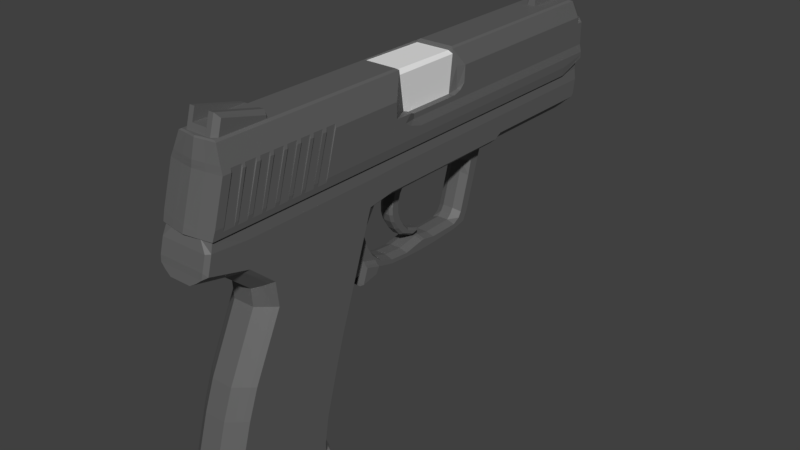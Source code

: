 # Source: USP.blend  (saved by Blender 2.81.16; exported with 4.5.12 LTS)
import bpy
from mathutils import Matrix  # noqa: F401  (used for matrix-valued properties, if any)

bpy.ops.wm.read_factory_settings(use_empty=True)
scene = bpy.context.scene
scene.name = 'Scene'

# ---- collections
col_1 = bpy.data.collections.new('Коллекция 1'); scene.collection.children.link(col_1)

# ---- materials (node trees are filled in below, after node groups)
mat_material = bpy.data.materials.new('Material')
mat_material.alpha_threshold = 0.0
mat_material.use_transparent_shadow = False
mat_material.diffuse_color = (0.1193, 0.1193, 0.1193, 1.0)
mat_material.roughness = 0.0
mat_material.specular_intensity = 0.6
mat_material.line_color = (0.0, 0.0, 0.0, 1.0)

# ---- material node trees
mat_material.use_nodes = True; mat_material.node_tree.nodes.clear()
_N = mat_material.node_tree.nodes; _L = mat_material.node_tree.links
n0 = _N.new('ShaderNodeOutputMaterial'); n0.name = 'Вывод материала'; n0.location = (300, 300)
n1 = _N.new('ShaderNodeBsdfPrincipled'); n1.name = 'Принципиальный BSDF'; n1.location = (10, 300)
n1.distribution = 'GGX'
n1.subsurface_method = 'BURLEY'
n1.inputs[0].default_value = (0.1193, 0.1193, 0.1193, 1.0)
n1.inputs[3].default_value = 1.45
n1.inputs[27].default_value = (0.0, 0.0, 0.0, 1.0)
n1.inputs[28].default_value = 1.0
_L.new(n1.outputs[0], n0.inputs[0])
n0.is_active_output = True

# ---- world
world_world = bpy.data.worlds.new('World'); scene.world = world_world
world_world.color = (0.05088, 0.05088, 0.05088)
world_world.use_sun_shadow = False
world_world.sun_shadow_jitter_overblur = 0.0
world_world.cycles.sampling_method = 'MANUAL'

# ---- meshes
me_cube_003 = bpy.data.meshes.new('Cube.003')
me_cube_003.from_pydata([(-0.3768, -3.244, -2.022), (-0.3768, -1.774, -2.022), (0.3768, -3.244, -2.022), (0.3768, -1.774, -2.022), (-0.3768, -3.244, -2.237), (-0.3768, -1.682, -2.237), (0.3768, -3.244, -2.237), (0.3768, -1.682, -2.237), (-0.322, -3.295, -2.022), (0.322, -3.295, -2.022), (-0.322, -3.295, -2.237), (0.322, -3.295, -2.237), (-0.2459, -3.359, -2.022), (0.2459, -3.359, -2.022), (-0.2459, -3.359, -2.237), (0.2459, -3.359, -2.237), (-0.1543, -3.439, -2.022), (0.1543, -3.439, -2.022), (-0.1543, -3.439, -2.237), (0.1543, -3.439, -2.237), (-0.3151, -1.703, -2.022), (0.3151, -1.703, -2.022), (-0.3151, -1.611, -2.237), (0.3151, -1.611, -2.237), (-0.2184, -1.611, -2.022), (0.2184, -1.611, -2.022), (-0.2184, -1.52, -2.237), (0.2184, -1.52, -2.237), (-0.08646, -1.515, -2.022), (0.08646, -1.515, -2.022), (-0.08646, -1.423, -2.237), (0.08646, -1.423, -2.237), (-0.336, -1.864, -2.022), (-0.336, -3.154, -2.022), (0.336, -3.154, -2.022), (0.336, -1.864, -2.022), (-0.336, -0.8965, 1.378), (-0.336, -2.122, 1.378), (0.336, -2.122, 1.378), (0.336, -0.8965, 1.378)], [], [(0, 4, 10, 8), (3, 2, 6, 7), (0, 1, 5, 4), (11, 9, 13, 15), (8, 10, 14, 12), (6, 2, 9, 11), (15, 13, 17, 19), (12, 14, 18, 16), (17, 16, 18, 19), (22, 20, 24, 26), (3, 7, 23, 21), (5, 1, 20, 22), (26, 24, 28, 30), (25, 27, 31, 29), (4, 5, 22, 26, 30, 31, 27, 23, 7, 6, 11, 15, 19, 18, 14, 10), (21, 23, 27, 25), (28, 29, 31, 30), (9, 2, 0, 8, 12, 16, 17, 13), (24, 20, 1, 3, 21, 25, 29, 28), (1, 0, 33, 32), (33, 34, 38, 37), (3, 1, 32, 35), (2, 3, 35, 34), (0, 2, 34, 33), (36, 37, 38, 39), (32, 33, 37, 36), (35, 32, 36, 39), (34, 35, 39, 38)])
me_cube_003.use_remesh_preserve_volume = False
me_cube_003.use_remesh_preserve_attributes = False
me_cube_003.use_mirror_vertex_groups = False
me_cube_003.update()
me_cube_002 = bpy.data.meshes.new('Cube.002')
me_cube_002.from_pydata([(-0.2837, -0.2265, 2.05), (-0.2837, -0.2265, 2.579), (-0.2837, 0.8232, 2.05), (-0.2837, 0.8232, 2.579), (0.2837, -0.2265, 2.05), (0.2837, -0.2265, 2.579), (0.2837, 0.8232, 2.05), (0.2837, 0.8232, 2.579), (-0.2837, -0.2265, 2.625), (-0.2837, 0.8232, 2.612), (0.2158, 0.8232, 2.612), (0.2158, -0.2265, 2.625), (0.06815, 3.815, 2.135), (1.035e-07, 3.815, 2.122), (9.984e-08, 0.2, 2.1), (9.984e-08, 3.785, 2.1), (0.07654, 0.2, 2.115), (0.07654, 3.785, 2.115), (0.1414, 0.2, 2.159), (0.1414, 3.785, 2.159), (0.1848, 0.2, 2.223), (0.1848, 3.785, 2.223), (0.2, 0.2, 2.3), (0.2, 3.785, 2.3), (0.1848, 0.2, 2.377), (0.1848, 3.785, 2.377), (0.1414, 0.2, 2.441), (0.1414, 3.785, 2.441), (0.07654, 0.2, 2.485), (0.07654, 3.785, 2.485), (1.3e-07, 0.2, 2.5), (1.3e-07, 3.785, 2.5), (-0.07654, 0.2, 2.485), (-0.07654, 3.785, 2.485), (-0.1414, 0.2, 2.441), (-0.1414, 3.785, 2.441), (-0.1848, 0.2, 2.377), (-0.1848, 3.785, 2.377), (-0.2, 0.2, 2.3), (-0.2, 3.785, 2.3), (-0.1848, 0.2, 2.223), (-0.1848, 3.785, 2.223), (-0.1414, 0.2, 2.159), (-0.1414, 3.785, 2.159), (-0.07654, 0.2, 2.115), (-0.07654, 3.785, 2.115), (0.1259, 3.815, 2.174), (0.1645, 3.815, 2.232), (0.1781, 3.815, 2.3), (0.1645, 3.815, 2.368), (0.1259, 3.815, 2.426), (0.06815, 3.815, 2.465), (1.304e-07, 3.815, 2.478), (-0.06815, 3.815, 2.465), (-0.1259, 3.815, 2.426), (-0.1645, 3.815, 2.368), (-0.1781, 3.815, 2.3), (-0.1645, 3.815, 2.232), (-0.1259, 3.815, 2.174), (-0.06815, 3.815, 2.135), (0.05205, 3.815, 2.174), (1.086e-07, 3.815, 2.164), (0.09617, 3.815, 2.204), (0.1257, 3.815, 2.248), (0.136, 3.815, 2.3), (0.1257, 3.815, 2.352), (0.09617, 3.815, 2.396), (0.05205, 3.815, 2.426), (1.292e-07, 3.815, 2.436), (-0.05205, 3.815, 2.426), (-0.09617, 3.815, 2.396), (-0.1257, 3.815, 2.352), (-0.136, 3.815, 2.3), (-0.1257, 3.815, 2.248), (-0.09617, 3.815, 2.204), (-0.05205, 3.815, 2.174), (0.05205, 3.771, 2.174), (1.086e-07, 3.771, 2.164), (0.09617, 3.771, 2.204), (0.1257, 3.771, 2.248), (0.136, 3.771, 2.3), (0.1257, 3.771, 2.352), (0.09617, 3.771, 2.396), (0.05205, 3.771, 2.426), (1.292e-07, 3.771, 2.436), (-0.05205, 3.771, 2.426), (-0.09617, 3.771, 2.396), (-0.1257, 3.771, 2.352), (-0.136, 3.771, 2.3), (-0.1257, 3.771, 2.248), (-0.09617, 3.771, 2.204), (-0.05205, 3.771, 2.174), (-0.2501, -0.2265, 2.095), (-0.2501, -0.2265, 2.56), (0.2473, -0.2265, 2.56), (0.2473, -0.2265, 2.095), (0.1877, -0.2265, 2.6), (-0.2501, -0.2265, 2.6), (-0.2501, 0.5024, 2.095), (-0.2501, 0.5024, 2.56), (0.2473, 0.5024, 2.56), (0.2473, 0.5024, 2.095), (0.1877, 0.5024, 2.6), (-0.2501, 0.5024, 2.6), (1.06e-07, 0.2, 2.159), (0.05396, 0.2, 2.17), (0.0997, 0.2, 2.2), (0.1303, 0.2, 2.246), (0.141, 0.2, 2.3), (0.1303, 0.2, 2.354), (0.0997, 0.2, 2.4), (0.05396, 0.2, 2.43), (1.273e-07, 0.2, 2.441), (-0.05396, 0.2, 2.43), (-0.0997, 0.2, 2.4), (-0.1303, 0.2, 2.354), (-0.141, 0.2, 2.3), (-0.1303, 0.2, 2.246), (-0.0997, 0.2, 2.2), (-0.05396, 0.2, 2.17), (1.06e-07, 0.4674, 2.159), (0.05396, 0.4674, 2.17), (0.0997, 0.4674, 2.2), (0.1303, 0.4674, 2.246), (0.141, 0.4674, 2.3), (0.1303, 0.4674, 2.354), (0.0997, 0.4674, 2.4), (0.05396, 0.4674, 2.43), (1.273e-07, 0.4674, 2.441), (-0.05396, 0.4674, 2.43), (-0.0997, 0.4674, 2.4), (-0.1303, 0.4674, 2.354), (-0.141, 0.4674, 2.3), (-0.1303, 0.4674, 2.246), (-0.0997, 0.4674, 2.2), (-0.05396, 0.4674, 2.17)], [], [(0, 1, 3, 2), (2, 3, 7, 6), (6, 7, 5, 4), (5, 11, 96, 94), (2, 6, 4, 0), (4, 5, 94, 95), (10, 9, 8, 11), (7, 3, 9, 10), (5, 7, 10, 11), (3, 1, 8, 9), (49, 48, 64, 65), (25, 23, 48, 49), (14, 15, 17, 16), (46, 12, 60, 62), (19, 17, 12, 46), (16, 17, 19, 18), (13, 59, 75, 61), (45, 43, 58, 59), (18, 19, 21, 20), (55, 54, 70, 71), (39, 37, 55, 56), (20, 21, 23, 22), (58, 57, 73, 74), (33, 31, 52, 53), (22, 23, 25, 24), (12, 13, 61, 60), (27, 25, 49, 50), (24, 25, 27, 26), (48, 47, 63, 64), (21, 19, 46, 47), (26, 27, 29, 28), (51, 50, 66, 67), (41, 39, 56, 57), (28, 29, 31, 30), (54, 53, 69, 70), (35, 33, 53, 54), (30, 31, 33, 32), (57, 56, 72, 73), (29, 27, 50, 51), (32, 33, 35, 34), (47, 46, 62, 63), (23, 21, 47, 48), (34, 35, 37, 36), (50, 49, 65, 66), (17, 15, 13, 12), (36, 37, 39, 38), (53, 52, 68, 69), (15, 45, 59, 13), (38, 39, 41, 40), (63, 62, 78, 79), (43, 41, 57, 58), (40, 41, 43, 42), (37, 35, 54, 55), (56, 55, 71, 72), (42, 43, 45, 44), (52, 51, 67, 68), (31, 29, 51, 52), (44, 45, 15, 14), (20, 22, 108, 107), (59, 58, 74, 75), (76, 77, 91, 90, 89, 88, 87, 86, 85, 84, 83, 82, 81, 80, 79, 78), (70, 69, 85, 86), (62, 60, 76, 78), (69, 68, 84, 85), (61, 75, 91, 77), (60, 61, 77, 76), (68, 67, 83, 84), (75, 74, 90, 91), (67, 66, 82, 83), (74, 73, 89, 90), (66, 65, 81, 82), (73, 72, 88, 89), (65, 64, 80, 81), (72, 71, 87, 88), (64, 63, 79, 80), (71, 70, 86, 87), (97, 93, 99, 103), (95, 94, 100, 101), (1, 0, 92, 93), (0, 4, 95, 92), (8, 1, 93, 97), (11, 8, 97, 96), (101, 100, 99, 98), (99, 100, 102, 103), (96, 97, 103, 102), (92, 95, 101, 98), (93, 92, 98, 99), (94, 96, 102, 100), (118, 119, 135, 134), (26, 28, 111, 110), (32, 34, 114, 113), (38, 40, 117, 116), (18, 20, 107, 106), (24, 26, 110, 109), (30, 32, 113, 112), (36, 38, 116, 115), (42, 44, 119, 118), (16, 18, 106, 105), (22, 24, 109, 108), (28, 30, 112, 111), (14, 16, 105, 104), (34, 36, 115, 114), (40, 42, 118, 117), (44, 14, 104, 119), (120, 121, 122, 123, 124, 125, 126, 127, 128, 129, 130, 131, 132, 133, 134, 135), (111, 112, 128, 127), (104, 105, 121, 120), (119, 104, 120, 135), (112, 113, 129, 128), (105, 106, 122, 121), (113, 114, 130, 129), (106, 107, 123, 122), (114, 115, 131, 130), (107, 108, 124, 123), (115, 116, 132, 131), (108, 109, 125, 124), (116, 117, 133, 132), (109, 110, 126, 125), (117, 118, 134, 133), (110, 111, 127, 126)])
me_cube_002.use_remesh_preserve_volume = False
me_cube_002.use_remesh_preserve_attributes = False
me_cube_002.use_mirror_vertex_groups = False
me_cube_002.update()
me_cube_001 = bpy.data.meshes.new('Cube.001')
me_cube_001.from_pydata([(-0.3768, -2.849, -0.4153), (-0.3586, -2.828, 1.641), (-0.3768, -1.4, -0.4153), (-0.3586, -0.7, 1.641), (0.3768, -2.849, -0.4153), (0.3586, -2.828, 1.641), (0.3768, -1.4, -0.4153), (0.3586, -0.7, 1.641), (-0.3768, -2.994, -0.8174), (-0.3768, -1.523, -0.8174), (0.3768, -2.994, -0.8174), (0.3768, -1.523, -0.8174), (-0.3768, -3.184, -1.484), (-0.3768, -1.714, -1.484), (0.3768, -3.184, -1.484), (0.3768, -1.714, -1.484), (-0.3768, -3.244, -1.851), (-0.3768, -1.774, -1.851), (0.3768, -3.244, -1.851), (0.3768, -1.774, -1.851), (-0.3768, -3.244, -2.02), (-0.3768, -1.774, -2.02), (0.3768, -3.244, -2.02), (0.3768, -1.774, -2.02), (-0.3768, -2.433, 0.4608), (-0.3768, -1.093, 0.4608), (0.3768, -1.093, 0.4608), (0.3768, -2.433, 0.4608), (-0.3768, -2.472, 0.8026), (-0.3768, -0.9738, 0.8026), (0.3768, -0.9738, 0.8026), (0.3768, -2.472, 0.8026), (-0.3768, -2.832, 1.114), (-0.3768, -0.8646, 1.114), (0.3768, -0.8646, 1.114), (0.3768, -2.832, 1.114), (-0.3586, -3.301, 1.646), (0.3586, -3.301, 1.646), (-0.3768, -3.407, 1.264), (0.3768, -3.407, 1.264), (-0.3586, -0.3, 1.641), (0.3586, -0.3, 1.641), (-0.3768, -0.4646, 1.171), (0.3768, -0.4646, 1.171), (-0.3586, 0.8992, 1.641), (0.3586, 0.8992, 1.641), (-0.3768, 0.7346, 1.171), (0.3768, 0.7346, 1.171), (-0.3768, -2.829, 1.473), (-0.3768, -0.7392, 1.473), (0.3768, -0.7392, 1.473), (0.3768, -2.829, 1.473), (-0.3768, -3.342, 1.512), (0.3768, -3.342, 1.512), (-0.3768, -0.3392, 1.486), (0.3768, -0.3392, 1.486), (-0.3768, 0.8601, 1.486), (0.3768, 0.8601, 1.486), (-0.3586, 0.9451, 1.641), (0.3586, 0.9451, 1.641), (-0.3768, 0.7805, 1.171), (0.3768, 0.7805, 1.171), (-0.3768, 0.9059, 1.486), (0.3768, 0.9059, 1.486), (-0.3586, 3.206, 1.641), (0.3586, 3.206, 1.641), (-0.3768, 3.206, 1.486), (0.3768, 3.206, 1.486), (-0.3586, 3.368, 1.641), (0.3586, 3.368, 1.641), (-0.3768, 3.368, 1.486), (0.3768, 3.368, 1.486), (-0.3586, 3.675, 1.641), (0.3586, 3.675, 1.641), (-0.3083, 3.55, 1.171), (0.3083, 3.55, 1.171), (-0.3768, 3.675, 1.486), (0.3768, 3.675, 1.486), (-0.3768, -0.8212, 1.238), (0.3768, -0.8212, 1.238), (0.3768, -2.831, 1.238), (0.3768, -3.384, 1.35), (-0.3768, -0.4212, 1.28), (0.3768, -0.4212, 1.28), (-0.3768, 0.778, 1.28), (0.3768, 0.778, 1.28), (-0.3768, -2.831, 1.238), (-0.3768, -3.384, 1.35), (-0.3768, 0.8238, 1.28), (0.3768, 0.8238, 1.28), (-0.3768, 3.124, 1.28), (0.3768, 3.124, 1.28), (-0.3768, 3.286, 1.28), (0.3768, 3.286, 1.28), (-0.3768, 3.644, 1.28), (0.3768, 3.644, 1.28), (-0.3768, -0.8397, 1.186), (0.3768, -0.8397, 1.186), (0.3768, -2.831, 1.186), (0.3768, -3.394, 1.313), (-0.3768, -0.4397, 1.233), (0.3768, -0.4397, 1.233), (-0.3768, 0.7595, 1.233), (0.3768, 0.7595, 1.233), (-0.3768, 0.8054, 1.233), (0.3768, 0.8054, 1.233), (-0.3768, 3.105, 1.233), (0.3768, 3.105, 1.233), (-0.3768, 3.268, 1.233), (0.3768, 3.268, 1.233), (-0.3768, 3.604, 1.233), (0.3768, 3.604, 1.233), (-0.3768, -2.831, 1.186), (-0.3768, -3.394, 1.313), (0.3768, 2.011, 1.486), (0.3586, 2.031, 1.641), (-0.3083, 1.886, 1.171), (0.3083, 1.886, 1.171), (-0.3768, 2.011, 1.486), (-0.3586, 2.031, 1.641), (0.3768, 1.929, 1.28), (-0.3768, 1.929, 1.28), (-0.3768, 1.91, 1.233), (0.3768, 1.91, 1.233), (0.3586, 1.844, 1.641), (0.3768, 1.695, 1.171), (0.3768, 1.821, 1.486), (-0.3768, 1.695, 1.171), (-0.3768, 1.821, 1.486), (-0.3586, 1.844, 1.641), (0.3768, 1.739, 1.28), (-0.3768, 1.739, 1.28), (-0.3768, 1.812, 1.233), (0.3768, 1.812, 1.233), (-0.3586, 0.8992, 1.806), (0.3586, 0.8992, 1.806), (-0.3586, 0.9451, 1.806), (0.3586, 0.9451, 1.806), (-0.3586, 3.206, 1.806), (0.3586, 3.206, 1.806), (-0.3586, 3.368, 1.806), (0.3586, 3.368, 1.806), (-0.3586, 3.675, 1.806), (0.3586, 3.675, 1.806), (0.3586, 2.031, 1.806), (-0.3586, 2.031, 1.806), (0.3586, 1.844, 1.806), (-0.3586, 1.844, 1.806), (-0.322, -2.9, -0.4153), (0.322, -2.9, -0.4153), (-0.322, -3.045, -0.8174), (0.322, -3.045, -0.8174), (-0.322, -3.235, -1.484), (0.322, -3.235, -1.484), (-0.322, -3.295, -1.851), (0.322, -3.295, -1.851), (-0.322, -3.295, -2.02), (0.322, -3.295, -2.02), (-0.322, -2.484, 0.4608), (0.322, -2.484, 0.4608), (-0.322, -2.523, 0.7772), (0.322, -2.523, 0.7772), (-0.322, -2.883, 1.081), (0.322, -2.883, 1.081), (-0.2168, -3.337, 1.646), (0.2168, -3.337, 1.646), (-0.322, -3.458, 1.23), (0.322, -3.458, 1.23), (-0.3323, -3.393, 1.512), (0.3323, -3.393, 1.512), (0.3323, -3.435, 1.35), (-0.3323, -3.435, 1.35), (0.3323, -3.445, 1.313), (-0.3323, -3.445, 1.313), (-0.2459, -2.963, -0.4153), (0.2459, -2.963, -0.4153), (-0.2459, -3.108, -0.8174), (0.2459, -3.108, -0.8174), (-0.2459, -3.299, -1.484), (0.2459, -3.299, -1.484), (-0.2459, -3.359, -1.851), (0.2459, -3.359, -1.851), (-0.2459, -3.359, -2.02), (0.2459, -3.359, -2.02), (-0.2459, -2.548, 0.4608), (0.2459, -2.548, 0.4608), (-0.2459, -2.57, 0.7391), (0.2459, -2.57, 0.7391), (-0.2459, -2.929, 1.043), (0.2459, -2.929, 1.043), (-0.2459, -3.471, 1.171), (0.2459, -3.471, 1.171), (-0.1543, -3.044, -0.4153), (0.1543, -3.044, -0.4153), (-0.1543, -3.189, -0.8174), (0.1543, -3.189, -0.8174), (-0.1543, -3.379, -1.484), (0.1543, -3.379, -1.484), (-0.1543, -3.439, -1.851), (0.1543, -3.439, -1.851), (-0.1543, -3.439, -2.02), (0.1543, -3.439, -2.02), (-0.1543, -2.628, 0.4608), (0.1543, -2.628, 0.4608), (-0.1543, -2.646, 0.7095), (0.1543, -2.646, 0.7095), (-0.1543, -3.006, 1.013), (0.1543, -3.006, 1.013), (-0.1543, -3.483, 1.116), (0.1543, -3.483, 1.116), (-0.3151, -1.329, -0.4153), (0.3151, -1.329, -0.4153), (-0.3151, -1.452, -0.8174), (0.3151, -1.452, -0.8174), (-0.3151, -1.643, -1.484), (0.3151, -1.643, -1.484), (-0.3151, -1.703, -1.851), (0.3151, -1.703, -1.851), (-0.3151, -1.703, -2.02), (0.3151, -1.703, -2.02), (-0.3151, -1.022, 0.4608), (0.3151, -1.022, 0.4608), (-0.3151, -0.9026, 0.8026), (0.3151, -0.9026, 0.8026), (-0.3151, -0.6886, 1.136), (0.3151, -0.6886, 1.136), (-0.2184, -1.237, -0.4153), (0.2184, -1.237, -0.4153), (-0.2184, -1.361, -0.8174), (0.2184, -1.361, -0.8174), (-0.2184, -1.551, -1.484), (0.2184, -1.551, -1.484), (-0.2184, -1.611, -1.851), (0.2184, -1.611, -1.851), (-0.2184, -1.611, -2.02), (0.2184, -1.611, -2.02), (-0.2184, -0.9309, 0.4608), (0.2184, -0.9309, 0.4608), (-0.2184, -0.8112, 0.8026), (0.2184, -0.8112, 0.8026), (-0.2184, -0.5972, 1.153), (0.2184, -0.5972, 1.153), (-0.08646, -1.141, -0.4153), (0.08646, -1.141, -0.4153), (-0.08646, -1.264, -0.8174), (0.08646, -1.264, -0.8174), (-0.08646, -1.455, -1.484), (0.08646, -1.455, -1.484), (-0.08646, -1.515, -1.851), (0.08646, -1.515, -1.851), (-0.08646, -1.515, -2.02), (0.08646, -1.515, -2.02), (-0.08646, -0.8344, 0.4608), (0.08646, -0.8344, 0.4608), (-0.08646, -0.7147, 0.8026), (0.08646, -0.7147, 0.8026), (-0.08646, -0.5007, 1.168), (0.08646, -0.5007, 1.168), (-0.1798, 1.365, 0.7), (-0.1798, 1.414, 0.9), (-0.1798, 1.506, 0.7), (-0.1798, 1.565, 0.9), (0.1851, 1.365, 0.7), (0.1851, 1.414, 0.9), (0.1851, 1.506, 0.7), (0.1851, 1.565, 0.9), (-0.1798, 1.216, 0.204), (-0.1798, 1.357, 0.204), (0.1851, 1.216, 0.204), (0.1851, 1.357, 0.204), (-0.1798, 1.168, 0.1272), (-0.1798, 1.278, 0.03912), (0.1851, 1.168, 0.1272), (0.1851, 1.278, 0.03912), (-0.1798, 1.065, 0.06932), (-0.1798, 1.065, -0.00341), (0.1851, 1.065, 0.06932), (0.1851, 1.065, -0.00341), (-0.1798, 1.367, 1.02), (-0.1798, 1.604, 1.02), (0.1851, 1.367, 1.02), (0.1851, 1.604, 1.02), (-0.1798, 1.241, 1.114), (-0.1798, 1.677, 1.114), (0.1851, 1.241, 1.114), (0.1851, 1.677, 1.114), (-0.1798, 1.141, 1.18), (-0.1798, 1.777, 1.18), (0.1851, 1.141, 1.18), (0.1851, 1.777, 1.18), (-0.1798, 0.6095, 0.06496), (-0.1798, 0.6102, -0.02411), (0.1851, 0.6095, 0.06496), (0.1851, 0.6102, -0.02411), (-0.1798, 0.4196, 0.1023), (-0.1798, 0.4203, -0.02559), (0.1851, 0.4196, 0.1023), (0.1851, 0.4203, -0.02559), (-0.1798, 0.3625, 0.1018), (-0.1798, 0.3632, -0.02604), (0.1851, 0.3625, 0.1018), (0.1851, 0.3632, -0.02604), (-0.1798, 0.05222, 0.04514), (-0.1798, 0.05292, -0.01302), (0.1851, 0.05222, 0.04514), (0.1851, 0.05292, -0.01302), (-0.1798, -0.4518, 0.1412), (-0.1798, -0.4511, 0.06666), (0.1851, -0.4518, 0.1412), (0.1851, -0.4511, 0.06666), (0.1851, -0.2443, 0.07281), (0.1851, -0.2436, 0.01464), (-0.1798, -0.2436, 0.01464), (-0.1798, -0.2443, 0.07281), (-0.1798, -0.6143, 0.2813), (-0.1798, -0.6136, 0.1354), (0.1851, -0.6143, 0.2813), (0.1851, -0.6136, 0.1354), (-0.1798, -0.7102, 0.4299), (-0.1798, -0.7564, 0.1268), (0.1851, -0.7102, 0.4299), (0.1851, -0.7564, 0.1268), (-0.1798, -0.8208, 0.7542), (-0.1798, -1.051, 0.09184), (0.1851, -0.8208, 0.7542), (0.1851, -1.051, 0.09184), (-0.3412, -0.864, 1.079), (0.3412, -0.864, 1.079), (-0.3412, -0.464, 1.136), (0.3412, -0.464, 1.136), (-0.2792, 1.886, 1.136), (0.3412, 1.696, 1.136), (-0.2792, 3.503, 1.136), (0.2792, 3.503, 1.136), (-0.3412, 1.696, 1.136), (0.2792, 1.886, 1.136), (-0.08762, 1.55, 0.7), (-0.08762, 1.609, 0.9), (-0.08762, 1.327, 0.7353), (-0.08762, 1.355, 0.9), (-0.08762, 1.401, 0.204), (-0.08762, 1.178, 0.2393), (-0.08762, 1.322, 0.0009084), (-0.08762, 1.13, 0.1624), (-0.08762, 1.065, -0.04162), (-0.08762, 1.065, 0.1046), (-0.08762, 1.648, 1.02), (-0.08762, 1.308, 1.02), (-0.08762, 1.721, 1.114), (-0.08762, 1.182, 1.114), (-0.08762, 1.821, 1.18), (-0.08762, 1.082, 1.18), (-0.08762, 0.6102, -0.06232), (-0.08762, 0.6095, 0.1002), (-0.08762, 0.4203, -0.06381), (-0.08762, 0.4196, 0.1375), (-0.08762, 0.3632, -0.06425), (-0.08762, 0.3625, 0.1371), (-0.08762, 0.05292, -0.05123), (-0.08762, 0.05222, 0.08041), (-0.08762, -0.4511, 0.02845), (-0.08762, -0.4518, 0.1764), (-0.08762, -0.2436, -0.02357), (-0.08762, -0.2443, 0.1081), (-0.08762, -0.6136, 0.09716), (-0.08762, -0.5849, 0.3166), (-0.08762, -0.7564, 0.08854), (-0.08762, -0.6808, 0.4651), (-0.08762, -1.065, 0.05363), (-0.08762, -0.7914, 0.7895), (0.06937, 1.609, 0.9), (0.06937, 1.327, 0.7353), (0.06937, 1.178, 0.2393), (0.06937, 1.13, 0.1624), (0.06937, 1.065, 0.1046), (0.06937, 1.648, 1.02), (0.06937, 1.721, 1.114), (0.06937, 1.821, 1.18), (0.06937, 0.6095, 0.1002), (0.06937, 0.4196, 0.1375), (0.06937, 0.3625, 0.1371), (0.06937, 0.05222, 0.08041), (0.06937, -0.4518, 0.1764), (0.06937, -0.2443, 0.1081), (0.06937, -0.5849, 0.3166), (0.06937, -0.6808, 0.4651), (0.06937, -0.7914, 0.7895), (0.06937, 1.55, 0.7), (0.06937, 1.355, 0.9), (0.06937, 1.401, 0.204), (0.06937, 1.322, 0.0009084), (0.06937, 1.065, -0.04162), (0.06937, 1.308, 1.02), (0.06937, 1.182, 1.114), (0.06937, 1.082, 1.18), (0.06937, 0.6102, -0.06232), (0.06937, 0.4203, -0.06381), (0.06937, 0.3632, -0.06425), (0.06937, 0.05292, -0.05123), (0.06937, -0.4511, 0.02845), (0.06937, -0.2436, -0.02357), (0.06937, -0.6136, 0.09716), (0.06937, -0.7564, 0.08854), (0.06937, -1.065, 0.05363), (-0.1, -0.06326, 1.022), (-0.1, -0.03264, 1.1), (-0.1, 0.1061, 1.022), (-0.1, 0.1061, 1.1), (0.1, -0.06326, 1.022), (0.1, -0.03264, 1.1), (0.1, 0.1061, 1.022), (0.1, 0.1061, 1.1), (-0.1, -0.09184, 0.8857), (-0.1, 0.01631, 0.8857), (0.1, -0.09184, 0.8857), (0.1, 0.01631, 0.8857), (-0.1, -0.1265, 0.7469), (-0.1, -0.01839, 0.7469), (0.1, -0.1265, 0.7469), (0.1, -0.01839, 0.7469), (-0.1, -0.1265, 0.6326), (-0.1, -0.01839, 0.6326), (0.1, -0.1265, 0.6326), (0.1, -0.01839, 0.6326), (-0.1, -0.09184, 0.5224), (-0.1, 0.01631, 0.5224), (0.1, -0.09184, 0.5224), (0.1, 0.01631, 0.5224), (-0.1, -0.01835, 0.4081), (-0.1, 0.08979, 0.4081), (0.1, -0.01835, 0.4081), (0.1, 0.08979, 0.4081), (-0.1, 0.08166, 0.2938), (-0.1, 0.1898, 0.2938), (0.1, 0.08166, 0.2938), (0.1, 0.1898, 0.2938), (-0.1, 0.2858, 0.2101), (-0.1, 0.3654, 0.2305), (0.1, 0.2858, 0.2101), (0.1, 0.3654, 0.2305), (-0.2866, -0.864, 1.032), (0.2866, -0.864, 1.032), (-0.2866, -0.464, 1.089), (0.2866, -0.464, 1.089), (-0.2345, 1.886, 1.089), (0.2866, 1.696, 1.089), (-0.2345, 3.407, 1.089), (0.2345, 3.407, 1.089), (-0.2866, 1.696, 1.089), (0.2345, 1.886, 1.089), (-0.04865, 0.1367, 1.022), (-0.04865, 0.1367, 1.1), (-0.04865, -0.08775, 1.022), (-0.04865, -0.05714, 1.1), (-0.04865, 0.04693, 0.8857), (-0.04865, -0.1163, 0.8857), (-0.04865, 0.01223, 0.7469), (-0.04865, -0.151, 0.7469), (-0.04865, 0.01223, 0.6326), (-0.04865, -0.151, 0.6326), (-0.04865, 0.04693, 0.5224), (-0.04865, -0.1163, 0.5224), (-0.04865, 0.1204, 0.4081), (-0.04865, -0.04285, 0.3885), (-0.04865, 0.2204, 0.3101), (-0.04865, 0.05717, 0.2742), (-0.04865, 0.4205, 0.2346), (-0.04865, 0.2784, 0.1782), (0.0576, 0.1367, 1.1), (0.0576, -0.08775, 1.022), (0.0576, -0.1163, 0.8857), (0.0576, -0.151, 0.7469), (0.0576, -0.151, 0.6326), (0.0576, -0.1163, 0.5224), (0.0576, -0.04285, 0.3885), (0.0576, 0.05717, 0.2742), (0.0576, 0.2784, 0.1782), (0.0576, 0.1367, 1.022), (0.0576, -0.05714, 1.1), (0.0576, 0.04693, 0.8857), (0.0576, 0.01223, 0.7469), (0.0576, 0.01223, 0.6326), (0.0576, 0.04693, 0.5224), (0.0576, 0.1204, 0.4081), (0.0576, 0.2204, 0.3101), (0.0576, 0.4205, 0.2346), (0.04, 3.79, 1.531), (-2.742e-08, 3.79, 1.52), (-2.682e-08, 2.21, 1.5), (-2.682e-08, 3.76, 1.5), (0.05, 2.21, 1.513), (0.05, 3.76, 1.513), (0.0866, 2.21, 1.55), (0.0866, 3.76, 1.55), (0.1, 2.21, 1.6), (0.1, 3.76, 1.6), (0.0866, 2.21, 1.65), (0.0866, 3.76, 1.65), (0.05, 2.21, 1.687), (0.05, 3.76, 1.687), (-1.172e-08, 2.21, 1.7), (-1.172e-08, 3.76, 1.7), (-0.05, 2.21, 1.687), (-0.05, 3.76, 1.687), (-0.0866, 2.21, 1.65), (-0.0866, 3.76, 1.65), (-0.1, 2.21, 1.6), (-0.1, 3.76, 1.6), (-0.0866, 2.21, 1.55), (-0.0866, 3.76, 1.55), (-0.05, 2.21, 1.513), (-0.05, 3.76, 1.513), (0.06928, 3.79, 1.56), (0.08, 3.79, 1.6), (0.06928, 3.79, 1.64), (0.04, 3.79, 1.669), (-1.534e-08, 3.79, 1.68), (-0.04, 3.79, 1.669), (-0.06928, 3.79, 1.64), (-0.08, 3.79, 1.6), (-0.06928, 3.79, 1.56), (-0.04, 3.79, 1.531), (-0.39, -0.2752, 1.376), (-0.39, -0.2752, 1.56), (-0.39, 0.62, 1.319), (-0.39, 0.62, 1.588), (-0.36, -0.2752, 1.376), (-0.36, -0.2752, 1.56), (-0.36, 0.62, 1.319), (-0.36, 0.62, 1.588), (-0.39, 0.6506, 1.34), (-0.39, 0.6506, 1.567), (-0.36, 0.6506, 1.34), (-0.36, 0.6506, 1.567), (-0.39, 0.6935, 1.375), (-0.39, 0.6935, 1.532), (-0.36, 0.6935, 1.375), (-0.36, 0.6935, 1.532), (-0.39, 0.72, 1.411), (-0.39, 0.72, 1.496), (-0.36, 0.72, 1.411), (-0.36, 0.72, 1.496), (-0.39, -0.6141, 1.376), (-0.39, -0.6141, 1.56), (-0.36, -0.6141, 1.376), (-0.36, -0.6141, 1.56), (-0.4479, -0.3119, 1.393), (-0.4479, -0.3119, 1.543), (-0.4479, -0.5774, 1.393), (-0.4479, -0.5774, 1.543), (-0.2768, -0.8988, 0.02049), (-0.2768, -0.8232, 0.2276), (-0.2768, -0.6551, 0.07128), (-0.2768, -0.6031, 0.1602), (0.2768, -0.8988, 0.02049), (0.2768, -0.8232, 0.2276), (0.2768, -0.6551, 0.07128), (0.2768, -0.6031, 0.1602), (-0.2394, -0.8171, 0.2475), (-0.2394, -0.597, 0.1802), (0.2394, -0.8171, 0.2475), (0.2394, -0.597, 0.1802), (-0.2179, -0.8112, 0.2668), (-0.2179, -0.5911, 0.1994), (0.2179, -0.8112, 0.2668), (0.2179, -0.5911, 0.1994), (-0.1998, -0.8057, 0.2849), (-0.1998, -0.5856, 0.2176), (0.1998, -0.8057, 0.2849), (0.1998, -0.5856, 0.2176), (0.2492, -0.6654, 0.04701), (-0.2492, -0.6654, 0.04701), (-0.2492, -0.9036, 0.003337), (0.2492, -0.9036, 0.003337), (0.2234, -0.6755, 0.02393), (-0.2234, -0.6755, 0.02393), (-0.2234, -0.909, -0.01381), (0.2234, -0.909, -0.01381)], [], [(48, 1, 3, 49), (50, 7, 5, 51), (5, 1, 36, 37), (0, 2, 9, 8), (7, 3, 1, 5), (11, 10, 14, 15), (6, 4, 10, 11), (39, 99, 172, 167), (15, 19, 217, 215), (15, 14, 18, 19), (8, 9, 13, 12), (10, 4, 149, 151), (2, 25, 220, 210), (31, 35, 163, 161), (12, 13, 17, 16), (16, 20, 156, 154), (11, 15, 215, 213), (21, 23, 22, 20), (34, 30, 223, 225), (19, 18, 22, 23), (16, 17, 21, 20), (27, 31, 161, 159), (6, 26, 27, 4), (30, 26, 221, 223), (0, 24, 25, 2), (18, 14, 153, 155), (26, 30, 31, 27), (9, 2, 210, 212), (24, 28, 29, 25), (37, 36, 164, 165), (30, 34, 35, 31), (29, 33, 224, 222), (28, 32, 33, 29), (0, 8, 150, 148), (20, 22, 157, 156), (112, 32, 38, 113), (51, 5, 37, 53), (54, 40, 44, 56), (97, 34, 43, 101), (3, 7, 41, 40), (49, 3, 40, 54), (72, 68, 140, 142), (101, 43, 47, 103), (40, 41, 45, 44), (33, 42, 328, 326), (41, 55, 57, 45), (103, 47, 61, 105), (78, 49, 54, 82), (7, 50, 55, 41), (82, 54, 56, 84), (80, 51, 53, 81), (1, 48, 52, 36), (14, 10, 151, 153), (79, 50, 51, 80), (86, 48, 49, 78), (115, 114, 67, 65), (56, 44, 58, 62), (84, 56, 62, 88), (45, 57, 63, 59), (66, 64, 68, 70), (121, 118, 66, 90), (118, 119, 64, 66), (115, 65, 139, 144), (127, 116, 330, 334), (69, 71, 77, 73), (58, 44, 134, 136), (65, 67, 71, 69), (90, 66, 70, 92), (76, 72, 73, 77), (94, 76, 77, 95), (92, 70, 76, 94), (70, 68, 72, 76), (111, 123, 117, 75), (44, 45, 135, 134), (71, 93, 95, 77), (108, 92, 94, 110), (110, 94, 95, 111), (106, 90, 92, 108), (114, 120, 91, 67), (122, 121, 90, 106), (67, 91, 93, 71), (102, 84, 88, 104), (112, 86, 78, 96), (97, 79, 80, 98), (4, 27, 159, 149), (98, 80, 81, 99), (100, 82, 84, 102), (96, 78, 82, 100), (57, 85, 89, 63), (55, 83, 85, 57), (50, 79, 83, 55), (48, 86, 87, 52), (33, 96, 100, 42), (42, 100, 102, 46), (35, 98, 99, 39), (36, 52, 168, 164), (34, 97, 98, 35), (32, 112, 96, 33), (46, 102, 104, 60), (74, 110, 111, 75), (74, 116, 122, 110), (93, 109, 111, 95), (120, 123, 107, 91), (91, 107, 109, 93), (85, 103, 105, 89), (83, 101, 103, 85), (79, 97, 101, 83), (86, 112, 113, 87), (130, 133, 123, 120), (127, 132, 122, 116), (132, 131, 121, 122), (126, 130, 120, 114), (64, 119, 145, 138), (133, 125, 117, 123), (128, 129, 119, 118), (131, 128, 118, 121), (124, 126, 114, 115), (74, 75, 333, 332), (59, 63, 126, 124), (88, 62, 128, 131), (62, 58, 129, 128), (105, 61, 125, 133), (45, 59, 137, 135), (63, 89, 130, 126), (104, 88, 131, 132), (60, 104, 132, 127), (89, 105, 133, 130), (134, 135, 137, 136), (145, 144, 139, 138), (138, 139, 141, 140), (140, 141, 143, 142), (147, 146, 144, 145), (136, 137, 146, 147), (68, 64, 138, 140), (59, 124, 146, 137), (129, 58, 136, 147), (65, 69, 141, 139), (69, 73, 143, 141), (73, 72, 142, 143), (119, 129, 147, 145), (124, 115, 144, 146), (149, 159, 185, 175), (150, 152, 178, 176), (158, 148, 174, 184), (153, 151, 177, 179), (157, 155, 181, 183), (162, 160, 186, 188), (166, 162, 188, 190), (169, 165, 164, 168), (154, 156, 182, 180), (170, 169, 168, 171), (172, 170, 171, 173), (167, 172, 173, 166), (22, 18, 155, 157), (8, 12, 152, 150), (12, 16, 154, 152), (113, 38, 166, 173), (87, 113, 173, 171), (99, 81, 170, 172), (24, 0, 148, 158), (52, 87, 171, 168), (35, 39, 167, 163), (81, 53, 169, 170), (28, 24, 158, 160), (53, 37, 165, 169), (32, 28, 160, 162), (38, 32, 162, 166), (175, 185, 203, 193), (191, 190, 208, 209), (176, 178, 196, 194), (184, 174, 192, 202), (179, 177, 195, 197), (183, 181, 199, 201), (188, 186, 204, 206), (180, 182, 200, 198), (159, 161, 187, 185), (155, 153, 179, 181), (160, 158, 184, 186), (152, 154, 180, 178), (167, 166, 190, 191), (148, 150, 176, 174), (161, 163, 189, 187), (156, 157, 183, 182), (163, 167, 191, 189), (151, 149, 175, 177), (193, 192, 194, 195), (195, 194, 196, 197), (199, 198, 200, 201), (197, 196, 198, 199), (193, 203, 202, 192), (203, 205, 204, 202), (205, 207, 206, 204), (206, 207, 209, 208), (185, 187, 205, 203), (189, 191, 209, 207), (181, 179, 197, 199), (190, 188, 206, 208), (186, 184, 202, 204), (178, 180, 198, 196), (174, 176, 194, 192), (187, 189, 207, 205), (182, 183, 201, 200), (177, 175, 193, 195), (221, 211, 227, 237), (223, 221, 237, 239), (214, 212, 228, 230), (220, 222, 238, 236), (210, 220, 236, 226), (213, 215, 231, 229), (218, 216, 232, 234), (13, 9, 212, 214), (6, 11, 213, 211), (17, 13, 214, 216), (19, 23, 219, 217), (26, 6, 211, 221), (21, 17, 216, 218), (33, 34, 225, 224), (23, 21, 218, 219), (25, 29, 222, 220), (234, 232, 248, 250), (240, 241, 257, 256), (233, 235, 251, 249), (227, 229, 245, 243), (235, 234, 250, 251), (241, 239, 255, 257), (228, 226, 242, 244), (215, 217, 233, 231), (222, 224, 240, 238), (216, 214, 230, 232), (212, 210, 226, 228), (225, 223, 239, 241), (219, 218, 234, 235), (211, 213, 229, 227), (217, 219, 235, 233), (224, 225, 241, 240), (242, 243, 245, 244), (244, 245, 247, 246), (246, 247, 249, 248), (248, 249, 251, 250), (242, 252, 253, 243), (252, 254, 255, 253), (254, 256, 257, 255), (229, 231, 247, 245), (226, 236, 252, 242), (236, 238, 254, 252), (230, 228, 244, 246), (239, 237, 253, 255), (237, 227, 243, 253), (231, 233, 249, 247), (238, 240, 256, 254), (232, 230, 246, 248), (258, 259, 261, 260), (387, 370, 265, 264), (264, 265, 263, 262), (338, 339, 259, 258), (264, 262, 268, 269), (337, 261, 279, 346), (269, 268, 272, 273), (338, 258, 266, 341), (387, 264, 269, 389), (258, 260, 267, 266), (270, 271, 275, 274), (266, 267, 271, 270), (341, 266, 270, 343), (389, 269, 273, 390), (345, 274, 290, 353), (343, 270, 274, 345), (390, 273, 277, 391), (273, 272, 276, 277), (280, 281, 285, 284), (263, 265, 281, 280), (261, 259, 278, 279), (388, 263, 280, 392), (393, 284, 288, 394), (279, 278, 282, 283), (392, 280, 284, 393), (346, 279, 283, 348), (348, 283, 287, 350), (284, 285, 289, 288), (283, 282, 286, 287), (293, 292, 296, 297), (391, 277, 293, 395), (277, 276, 292, 293), (274, 275, 291, 290), (355, 294, 298, 357), (290, 291, 295, 294), (353, 290, 294, 355), (395, 293, 297, 396), (301, 300, 304, 305), (396, 297, 301, 397), (297, 296, 300, 301), (294, 295, 299, 298), (311, 310, 308, 309), (298, 299, 303, 302), (357, 298, 302, 359), (397, 301, 305, 398), (361, 306, 314, 365), (313, 312, 307, 306), (363, 313, 306, 361), (400, 311, 309, 399), (398, 305, 311, 400), (359, 302, 313, 363), (302, 303, 312, 313), (305, 304, 310, 311), (314, 315, 319, 318), (399, 309, 317, 401), (309, 308, 316, 317), (306, 307, 315, 314), (367, 318, 322, 369), (365, 314, 318, 367), (401, 317, 321, 402), (317, 316, 320, 321), (402, 321, 325, 403), (321, 320, 324, 325), (318, 319, 323, 322), (333, 75, 117, 335), (447, 333, 335, 449), (334, 330, 444, 448), (116, 74, 332, 330), (34, 33, 326, 327), (43, 34, 327, 329), (330, 332, 446, 444), (117, 125, 331, 335), (43, 329, 331, 125), (319, 366, 368, 323), (315, 364, 366, 319), (384, 365, 367, 385), (385, 367, 369, 386), (307, 360, 364, 315), (381, 359, 363, 383), (303, 358, 362, 312), (312, 362, 360, 307), (383, 363, 361, 382), (382, 361, 365, 384), (299, 356, 358, 303), (380, 357, 359, 381), (295, 354, 356, 299), (291, 352, 354, 295), (378, 353, 355, 379), (379, 355, 357, 380), (275, 344, 352, 291), (376, 348, 350, 377), (375, 346, 348, 376), (278, 347, 349, 282), (282, 349, 351, 286), (259, 339, 347, 278), (271, 342, 344, 275), (373, 343, 345, 374), (374, 345, 353, 378), (267, 340, 342, 271), (372, 341, 343, 373), (260, 336, 340, 267), (371, 338, 341, 372), (370, 337, 346, 375), (371, 388, 339, 338), (260, 261, 337, 336), (262, 263, 388, 371), (265, 370, 375, 281), (262, 371, 372, 268), (268, 372, 373, 272), (276, 374, 378, 292), (272, 373, 374, 276), (281, 375, 376, 285), (285, 376, 377, 289), (296, 379, 380, 300), (292, 378, 379, 296), (300, 380, 381, 304), (308, 382, 384, 316), (310, 383, 382, 308), (304, 381, 383, 310), (320, 385, 386, 324), (316, 384, 385, 320), (366, 402, 403, 368), (364, 401, 402, 366), (360, 399, 401, 364), (358, 398, 400, 362), (362, 400, 399, 360), (356, 397, 398, 358), (354, 396, 397, 356), (352, 395, 396, 354), (344, 391, 395, 352), (347, 392, 393, 349), (349, 393, 394, 351), (339, 388, 392, 347), (342, 390, 391, 344), (340, 389, 390, 342), (336, 387, 389, 340), (336, 337, 370, 387), (404, 405, 407, 406), (477, 468, 411, 410), (410, 411, 409, 408), (452, 453, 405, 404), (452, 404, 412, 455), (412, 413, 417, 416), (477, 410, 415, 479), (404, 406, 413, 412), (410, 408, 414, 415), (457, 416, 420, 459), (455, 412, 416, 457), (479, 415, 419, 480), (415, 414, 418, 419), (423, 422, 426, 427), (480, 419, 423, 481), (419, 418, 422, 423), (416, 417, 421, 420), (461, 424, 428, 463), (420, 421, 425, 424), (459, 420, 424, 461), (481, 423, 427, 482), (483, 431, 435, 484), (482, 427, 431, 483), (427, 426, 430, 431), (424, 425, 429, 428), (435, 434, 438, 439), (431, 430, 434, 435), (428, 429, 433, 432), (463, 428, 432, 465), (485, 439, 438, 476), (432, 433, 437, 436), (465, 432, 436, 467), (484, 435, 439, 485), (441, 440, 442, 443), (449, 444, 446, 447), (443, 442, 448, 444, 449, 445), (335, 331, 445, 449), (327, 326, 440, 441), (334, 328, 42, 127), (332, 333, 447, 446), (326, 328, 442, 440), (328, 334, 448, 442), (329, 327, 441, 443), (445, 331, 329, 443), (433, 464, 466, 437), (475, 465, 467, 476), (437, 466, 467, 436), (474, 463, 465, 475), (425, 460, 462, 429), (429, 462, 464, 433), (421, 458, 460, 425), (472, 459, 461, 473), (473, 461, 463, 474), (417, 456, 458, 421), (413, 454, 456, 417), (470, 455, 457, 471), (471, 457, 459, 472), (406, 450, 454, 413), (469, 452, 455, 470), (469, 478, 453, 452), (406, 407, 451, 450), (408, 409, 478, 469), (408, 469, 470, 414), (418, 471, 472, 422), (414, 470, 471, 418), (426, 473, 474, 430), (422, 472, 473, 426), (430, 474, 475, 434), (434, 475, 476, 438), (464, 484, 485, 466), (466, 485, 476, 467), (460, 482, 483, 462), (462, 483, 484, 464), (458, 481, 482, 460), (456, 480, 481, 458), (454, 479, 480, 456), (450, 477, 479, 454), (450, 451, 468, 477), (497, 495, 513, 514), (488, 489, 491, 490), (501, 499, 515, 516), (490, 491, 493, 492), (505, 503, 517, 518), (492, 493, 495, 494), (509, 507, 519, 520), (494, 495, 497, 496), (495, 493, 512, 513), (496, 497, 499, 498), (499, 497, 514, 515), (498, 499, 501, 500), (503, 501, 516, 517), (500, 501, 503, 502), (507, 505, 518, 519), (502, 503, 505, 504), (491, 489, 487, 486), (504, 505, 507, 506), (511, 509, 520, 521), (506, 507, 509, 508), (489, 511, 521, 487), (486, 487, 521, 520, 519, 518, 517, 516, 515, 514, 513, 512), (508, 509, 511, 510), (493, 491, 486, 512), (510, 511, 489, 488), (522, 523, 525, 524), (558, 560, 564, 562), (557, 553, 559, 561), (527, 523, 543, 545), (524, 528, 526, 522), (529, 525, 523, 527), (552, 556, 570, 571), (528, 524, 530, 532), (525, 529, 533, 531), (552, 553, 557, 556), (535, 537, 541, 539), (532, 530, 534, 536), (531, 533, 537, 535), (550, 551, 553, 552), (538, 539, 541, 540), (524, 525, 531, 535, 539, 538, 534, 530), (554, 555, 551, 550), (536, 534, 538, 540), (544, 545, 543, 542), (556, 557, 555, 554), (543, 523, 547, 549), (522, 526, 544, 542), (547, 546, 548, 549), (542, 543, 549, 548), (523, 522, 546, 547), (522, 542, 548, 546), (551, 555, 560, 558), (553, 551, 558, 559), (555, 557, 561, 560), (564, 565, 569, 568), (559, 558, 562, 563), (560, 561, 565, 564), (561, 559, 563, 565), (569, 567, 566, 568), (565, 563, 567, 569), (562, 564, 568, 566), (563, 562, 566, 567), (572, 571, 575, 576), (550, 552, 571, 572), (556, 554, 573, 570), (554, 550, 572, 573), (575, 574, 577, 576), (570, 573, 577, 574), (571, 570, 574, 575), (573, 572, 576, 577)])
me_cube_001.materials.append(mat_material)
me_cube_001.use_remesh_preserve_volume = False
me_cube_001.use_remesh_preserve_attributes = False
me_cube_001.use_mirror_vertex_groups = False
me_cube_001.update()
me_cube = bpy.data.meshes.new('Cube')
me_cube.from_pydata([(0.4, -0.1381, 1.943), (-0.4, -0.1381, 1.943), (-0.04182, 3.011, 2.878), (-0.4, 0.05633, 1.888), (0.4, 0.05633, 1.888), (-0.4, 3.303, 1.888), (0.4, 3.303, 1.888), (0.4, 3.742, 1.888), (-0.4, 3.742, 1.888), (-0.4, -0.205, 1.977), (0.4, -0.205, 1.977), (0.4, -0.4691, 1.888), (-0.4, -0.4691, 1.888), (-0.3878, -0.5099, 1.64), (0.3997, -0.3974, 2.324), (0.3878, -0.5099, 1.64), (-0.4005, -0.3974, 2.324), (-0.3878, -0.295, 1.64), (-0.4005, -0.2351, 2.324), (-0.4, 3.742, 1.799), (-0.3754, 3.742, 2.324), (0.4, 3.742, 1.799), (0.3754, 3.742, 2.324), (0.3878, 3.303, 1.64), (0.3997, -3.129, 2.324), (0.3878, -3.324, 1.64), (-0.3878, 3.303, 1.64), (-0.4005, -3.129, 2.324), (-0.3878, -3.324, 1.64), (-0.06, 2.983, 2.66), (0.3754, -0.05453, 1.999), (0.3754, 0.07206, 1.999), (-0.3754, 0.07206, 1.999), (0.3754, 3.742, 1.999), (-0.3754, 3.742, 1.999), (-0.4, -0.235, 2.001), (0.4, -0.235, 2.001), (0.4, -0.4508, 1.999), (-0.4, -0.4508, 1.999), (-0.3754, -0.05453, 1.999), (-0.1088, -3.042, 2.751), (0.4, 0.9249, 1.888), (0.1074, -3.042, 2.751), (0.1074, -3.067, 2.66), (0.3754, 0.9364, 1.999), (0.1074, -2.307, 2.751), (0.4, 0.7371, 1.888), (0.3754, 0.7495, 1.999), (0.1074, -2.995, 2.918), (0.1074, -2.307, 2.66), (-0.1088, -3.067, 2.66), (-0.1088, -2.307, 2.751), (0.4, 0.8583, 1.888), (0.3754, 0.8701, 1.999), (-0.4, -0.25, 1.809), (0.4, 3.303, 1.764), (-0.4001, -0.2352, 2.199), (-0.4, -0.3976, 2.199), (0.3754, -0.04413, 2.069), (0.3754, 0.08187, 2.069), (0.4, -3.288, 1.764), (-0.4, -0.2358, 2.102), (0.4, -0.1364, 2.102), (0.4, -0.3969, 2.103), (-0.4, -0.3969, 2.103), (0.3754, 0.9572, 2.186), (0.3754, 0.7573, 2.069), (0.3754, 0.8775, 2.109), (0.2838, -0.2171, 2.644), (-0.2838, -0.2171, 2.644), (-0.2476, 3.706, 2.598), (0.247, 3.706, 2.598), (0.2838, -3.084, 2.644), (-0.2838, -3.084, 2.644), (0.2838, 0.8187, 2.644), (-0.2838, 0.8187, 2.644), (-0.2838, 0.8193, 2.589), (0.2838, 0.8193, 2.589), (-0.4, 3.303, 1.764), (-0.1088, -2.307, 2.66), (-0.1088, -2.995, 2.918), (-0.3754, 3.645, 2.324), (0.3754, 3.645, 2.324), (-0.3754, 3.645, 1.999), (0.3754, 3.645, 1.999), (0.3754, 3.645, 2.199), (0.4, 3.742, 1.843), (-0.4, 3.742, 1.843), (0.4, -0.4895, 1.764), (-0.2838, 3.609, 2.644), (0.2838, 3.609, 2.644), (-0.3273, 3.732, 2.403), (-0.3633, -0.3456, 2.416), (-0.3633, -3.118, 2.416), (0.3267, 3.732, 2.403), (0.3754, 0.9701, 2.416), (0.3193, 0.8653, 2.416), (0.368, -3.118, 2.416), (-0.3631, -0.2355, 2.416), (0.3754, 3.635, 2.416), (-0.3754, 3.635, 2.416), (0.2837, -0.1364, 2.102), (-0.3754, -0.05453, 2.319), (0.2839, -0.04413, 2.069), (0.2839, 0.08187, 2.069), (0.2839, 0.7573, 2.069), (-0.2838, -0.2107, 2.568), (0.2838, -0.2107, 2.568), (0.3185, 0.8775, 2.109), (-0.4, -0.4895, 1.764), (-0.4, -3.288, 1.764), (0.1795, -2.307, 2.66), (-0.3819, -3.001, 2.37), (0.1856, -3.165, 2.324), (0.1803, -3.36, 1.64), (-0.003578, -3.188, 2.37), (0.3839, -3.001, 2.37), (-0.1862, -3.159, 2.37), (0.179, -3.159, 2.37), (0.3839, -0.3715, 2.37), (0.1319, -3.104, 2.644), (-0.3646, 3.763, 1.85), (0.1724, -3.153, 2.416), (-0.3818, -0.2353, 2.37), (0.3839, -3.123, 2.37), (-0.3819, -3.123, 2.37), (-0.3819, -0.3715, 2.37), (0.3646, 3.763, 1.85), (-0.1959, -3.165, 2.324), (0.2251, 3.727, 2.587), (-0.3422, 3.763, 2.324), (0.3422, 3.763, 2.324), (0.2978, 3.753, 2.403), (-0.1387, -3.104, 2.644), (-0.1764, -3.153, 2.416), (-0.1896, -3.36, 1.64), (-0.004784, -3.353, 1.764), (-0.2464, 0.843, 2.664), (0.3997, -3.008, 2.324), (-0.004659, -3.388, 1.64), (-0.4005, -3.008, 2.324), (-0.4, -3.164, 1.764), (-0.1955, -3.324, 1.764), (0.4, -3.164, 1.764), (0.3646, 3.763, 1.812), (-0.3646, 3.763, 1.812), (-0.3646, 3.763, 1.888), (-0.3422, 3.763, 1.999), (0.186, -3.324, 1.764), (-0.005153, -3.193, 2.324), (0.3646, 3.763, 1.888), (0.3422, 3.763, 1.999), (-0.2257, 3.727, 2.587), (-0.2984, 3.753, 2.403), (-0.003394, -3.127, 2.644), (-0.002004, -3.182, 2.416), (-0.4, -3.008, 1.764), (-0.4005, -2.855, 2.324), (0.2462, 3.56, 2.664), (0.3997, -2.855, 2.324), (-0.3819, -2.848, 2.37), (0.3839, -2.848, 2.37), (0.4, -3.008, 1.764), (-0.4, -2.963, 1.764), (-0.4005, -2.811, 2.324), (0.3997, -2.811, 2.324), (0.2462, 0.843, 2.664), (-0.3819, -2.804, 2.37), (0.3839, -2.804, 2.37), (0.4, -2.963, 1.764), (-0.4, -2.825, 1.764), (-0.4005, -2.658, 2.324), (-0.3819, -2.649, 2.37), (0.3997, -2.658, 2.324), (-0.003068, -3.116, 2.664), (0.3839, -2.649, 2.37), (0.4, -2.825, 1.764), (-0.4, -2.753, 1.764), (-0.4005, -2.598, 2.324), (-0.3819, -2.589, 2.37), (0.3997, -2.598, 2.324), (0.1144, -3.093, 2.664), (0.3839, -2.589, 2.37), (0.4, -2.753, 1.764), (-0.4, -2.617, 1.764), (-0.4005, -2.459, 2.324), (-0.3819, -2.449, 2.37), (0.3997, -2.459, 2.324), (0.2462, -3.074, 2.664), (0.3839, -2.449, 2.37), (0.4, -2.617, 1.764), (-0.4, -2.562, 1.764), (-0.4005, -2.406, 2.324), (-0.3819, -2.395, 2.37), (0.3997, -2.406, 2.324), (-0.2464, -3.074, 2.664), (0.3839, -2.395, 2.37), (0.4, -2.562, 1.764), (-0.4, -2.424, 1.764), (-0.4005, -2.256, 2.324), (-0.3819, -2.244, 2.37), (0.3997, -2.256, 2.324), (-0.1205, -3.093, 2.664), (0.3839, -2.244, 2.37), (0.4, -2.424, 1.764), (-0.4, -2.363, 1.764), (-0.4005, -2.205, 2.324), (-0.3819, -2.192, 2.37), (0.3997, -2.205, 2.324), (0.24, -2.336, 2.704), (0.3839, -2.192, 2.37), (0.4, -2.363, 1.764), (-0.4, -2.223, 1.764), (-0.4005, -2.06, 2.324), (-0.3819, -2.046, 2.37), (0.3997, -2.06, 2.324), (0.24, -2.336, 2.66), (0.3839, -2.046, 2.37), (0.4, -2.223, 1.764), (-0.4, -2.16, 1.764), (-0.4005, -1.999, 2.324), (-0.3819, -1.985, 2.37), (0.3997, -1.999, 2.324), (0.24, -2.954, 2.86), (0.3839, -1.985, 2.37), (0.4, -2.16, 1.764), (-0.4, -2.021, 1.764), (-0.4005, -1.858, 2.324), (-0.3819, -1.845, 2.37), (0.3997, -1.858, 2.324), (0.24, -3.008, 2.66), (0.3839, -1.845, 2.37), (0.4, -2.021, 1.764), (-0.4, -1.966, 1.764), (-0.4005, -1.804, 2.324), (-0.3819, -1.79, 2.37), (0.3997, -1.804, 2.324), (-0.24, -2.336, 2.704), (0.3839, -1.79, 2.37), (0.4, -1.966, 1.764), (-0.4, -1.827, 1.764), (-0.4005, -1.662, 2.324), (-0.3819, -1.646, 2.37), (0.3997, -1.662, 2.324), (-0.24, -2.336, 2.66), (0.3839, -1.646, 2.37), (0.4, -1.827, 1.764), (-0.4, -1.765, 1.764), (-0.4005, -1.601, 2.324), (-0.3819, -1.584, 2.37), (0.3997, -1.601, 2.324), (-0.24, -2.954, 2.86), (0.3839, -1.584, 2.37), (0.4, -1.765, 1.764), (-0.4, -1.618, 1.764), (-0.4005, -1.454, 2.324), (-0.3819, -1.444, 2.37), (0.3997, -1.454, 2.324), (-0.24, -3.008, 2.66), (0.3839, -1.444, 2.37), (0.4, -1.618, 1.764), (0.1795, -2.995, 2.918), (-0.395, -0.4979, 1.713), (0.3949, -0.4979, 1.713), (-0.395, -0.2686, 1.739), (-0.1809, -2.995, 2.918), (-0.2464, -0.2441, 2.664), (0.3949, -3.303, 1.713), (-0.06, 3.544, 2.66), (-0.1809, -3.067, 2.66), (0.1795, -2.307, 2.751), (0.1795, -3.067, 2.66), (-0.1809, -2.307, 2.66), (-0.1809, -2.307, 2.751), (-0.395, -3.303, 1.713), (0.3949, -3.179, 1.713), (-0.395, -3.179, 1.713), (0.1836, -3.339, 1.713), (-0.1931, -3.339, 1.713), (-0.004732, -3.368, 1.713), (-0.2464, 3.56, 2.664), (0.2462, -0.2441, 2.664), (0.3949, -3.022, 1.713), (-0.395, -3.022, 1.713), (-0.395, -2.977, 1.713), (0.3949, -2.977, 1.713), (0.3949, -2.839, 1.713), (-0.395, -2.839, 1.713), (0.3949, -2.767, 1.713), (-0.395, -2.767, 1.713), (0.3949, -2.63, 1.713), (-0.395, -2.63, 1.713), (0.3949, -2.575, 1.713), (-0.395, -2.575, 1.713), (0.3949, -2.437, 1.713), (-0.395, -2.437, 1.713), (0.3949, -2.376, 1.713), (-0.395, -2.376, 1.713), (0.3949, -2.235, 1.713), (-0.395, -2.235, 1.713), (0.3949, -2.172, 1.713), (-0.395, -2.172, 1.713), (0.3949, -2.036, 1.713), (-0.395, -2.036, 1.713), (0.3949, -1.98, 1.713), (-0.395, -1.98, 1.713), (0.3949, -1.838, 1.713), (-0.395, -1.838, 1.713), (0.3949, -1.776, 1.713), (-0.395, -1.776, 1.713), (0.3949, -1.633, 1.713), (-0.395, -1.633, 1.713), (-0.04182, 3.544, 2.842), (0.06, 2.983, 2.66), (0.04182, 3.011, 2.878), (0.06, 3.544, 2.66), (0.04182, 3.544, 2.842), (-0.2838, 0.8193, 2.051), (0.2838, 0.8193, 2.051), (-0.2838, -0.2107, 2.051), (0.2838, -0.2107, 2.051), (-0.08212, 3.736, 1.394), (9.447e-08, 2.035, 1.36), (9.447e-08, 3.715, 1.36), (0.09184, 2.035, 1.378), (0.09184, 3.715, 1.378), (0.1697, 2.035, 1.43), (0.1697, 3.715, 1.43), (0.2217, 2.035, 1.508), (0.2217, 3.715, 1.508), (0.24, 2.035, 1.6), (0.24, 3.715, 1.6), (-0.1517, 3.736, 1.446), (0.1517, 3.736, 1.446), (-0.1983, 3.736, 1.508), (9.738e-08, 3.736, 1.376), (-0.2146, 3.736, 1.6), (0.08212, 3.736, 1.394), (-0.2146, 3.736, 1.8), (-0.24, 3.715, 1.8), (0.2146, 3.736, 1.8), (-0.24, 2.035, 1.8), (0.2146, 3.736, 1.6), (0.24, 3.715, 1.8), (0.1983, 3.736, 1.508), (0.24, 2.035, 1.8), (-0.24, 2.035, 1.6), (-0.24, 3.715, 1.6), (-0.2217, 2.035, 1.508), (-0.2217, 3.715, 1.508), (-0.1697, 2.035, 1.43), (-0.1697, 3.715, 1.43), (-0.09184, 2.035, 1.378), (-0.09184, 3.715, 1.378), (-0.2539, 0.8193, 2.589), (0.2539, 0.8193, 2.589), (-0.2539, 0.8193, 2.051), (0.2539, 0.8193, 2.051)], [], [(313, 314, 2, 29), (315, 316, 314, 313), (228, 227, 226, 303), (109, 12, 9, 54), (285, 169, 162, 282), (203, 294, 204, 201), (268, 312, 316, 315), (242, 241, 240, 307), (96, 95, 74, 77), (57, 16, 18, 56), (275, 143, 60, 267), (29, 2, 312, 268), (189, 290, 190, 187), (40, 51, 80), (9, 35, 39, 1), (311, 254, 109, 262), (175, 286, 176, 173), (12, 38, 35, 9), (0, 30, 36, 10), (10, 36, 37, 11), (256, 255, 254, 311), (48, 45, 42), (1, 39, 32, 3), (46, 47, 31, 4), (4, 31, 30, 0), (271, 261, 48, 43), (79, 51, 45, 49), (270, 45, 48, 261), (262, 109, 54, 264), (52, 53, 47, 46), (50, 80, 265, 269), (267, 60, 148, 277), (41, 44, 53, 52), (230, 223, 261, 271), (278, 142, 110, 274), (50, 43, 42, 40), (161, 282, 162, 159), (49, 45, 270, 111), (64, 57, 56, 61), (64, 38, 16, 57), (31, 59, 58, 30), (47, 66, 59, 31), (254, 255, 16, 38, 12, 109), (36, 62, 63, 37), (30, 58, 62, 36), (38, 64, 61, 35), (20, 34, 83, 81), (27, 110, 142, 128), (60, 143, 138, 24), (53, 67, 66, 47), (44, 65, 67, 53), (82, 85, 84, 33, 22), (122, 97, 72, 120), (99, 94, 71, 90), (74, 95, 99, 90), (91, 100, 89, 70), (3, 32, 34, 8, 5), (86, 7, 6, 55), (33, 44, 41, 6, 7), (87, 78, 5, 8), (20, 81, 100, 91), (123, 126, 92, 98), (82, 22, 94, 99), (118, 124, 97, 122), (164, 157, 160, 167), (83, 39, 102, 81), (92, 69, 98), (63, 101, 68), (68, 14, 63), (63, 62, 101), (59, 66, 105, 104), (58, 59, 104, 103), (58, 103, 101, 62), (35, 61, 56, 18, 102, 39), (100, 98, 69, 75, 89), (98, 102, 18, 123), (102, 98, 100, 81), (106, 76, 75, 69), (108, 105, 66, 67), (95, 96, 108, 65), (67, 65, 108), (115, 118, 122, 155), (155, 122, 120, 154), (253, 308, 252, 250), (238, 236, 239, 304), (244, 237, 273, 272), (279, 136, 142, 278), (277, 148, 136, 279), (224, 222, 225, 300), (210, 208, 211, 296), (7, 86, 127, 150), (150, 127, 121, 146, 147, 151), (18, 16, 126, 123), (148, 60, 24, 113), (257, 14, 119, 259), (113, 24, 124, 118), (140, 27, 125, 112), (149, 113, 118, 115), (27, 128, 117, 125), (128, 149, 115, 117), (20, 91, 153, 130), (274, 110, 141, 276), (21, 19, 145, 144), (71, 94, 132, 129), (87, 8, 146, 121), (93, 134, 133, 73), (125, 117, 134, 93), (24, 138, 116, 124), (260, 257, 259, 310), (246, 243, 245, 306), (231, 302, 232, 229), (217, 298, 218, 215), (142, 136, 149, 128), (196, 194, 197, 292), (182, 180, 183, 288), (168, 165, 169, 285), (143, 275, 116, 138), (136, 148, 113, 149), (76, 77, 74, 75), (23, 26, 19, 21), (121, 127, 144, 145), (94, 22, 131, 132), (22, 33, 151, 131), (91, 70, 152, 153), (70, 71, 129, 152), (1, 54, 9), (8, 34, 147, 146), (151, 147, 130, 131), (132, 131, 130, 153), (153, 152, 129, 132), (34, 20, 130, 147), (33, 7, 150, 151), (89, 90, 71, 70), (134, 155, 154, 133), (133, 154, 174, 202), (117, 115, 155, 134), (69, 68, 107, 106), (85, 82, 99, 95, 65), (65, 44, 84, 85), (159, 165, 168, 161), (283, 156, 163, 284), (288, 183, 176, 286), (178, 171, 172, 179), (173, 180, 182, 175), (287, 170, 177, 289), (292, 197, 190, 290), (192, 185, 186, 193), (187, 194, 196, 189), (291, 184, 191, 293), (112, 276, 141, 140), (296, 211, 204, 294), (206, 199, 200, 207), (201, 208, 210, 203), (167, 284, 163, 164), (179, 289, 177, 178), (193, 293, 191, 192), (295, 198, 205, 297), (207, 297, 205, 206), (221, 301, 219, 220), (300, 225, 218, 298), (220, 213, 214, 221), (215, 222, 224, 217), (235, 305, 233, 234), (247, 248, 249, 309), (160, 157, 156, 283), (299, 212, 219, 301), (172, 171, 170, 287), (186, 185, 184, 291), (304, 239, 232, 302), (234, 227, 228, 235), (246, 253, 250, 243), (229, 232, 239, 236), (229, 236, 238, 231), (200, 199, 198, 295), (214, 213, 212, 299), (248, 247, 240, 241), (303, 226, 233, 305), (233, 226, 227, 234), (219, 212, 213, 220), (308, 253, 246, 306), (215, 218, 225, 222), (201, 204, 211, 208), (187, 190, 197, 194), (248, 241, 242, 249), (173, 176, 183, 180), (159, 162, 169, 165), (116, 275, 282, 161), (168, 285, 286, 175), (243, 250, 252, 245), (205, 198, 199, 206), (191, 184, 185, 192), (177, 170, 171, 178), (307, 240, 247, 309), (163, 156, 157, 164), (140, 141, 110, 27), (263, 88, 260, 310), (16, 255, 256, 126), (73, 69, 92, 126, 256, 249, 242, 235, 228, 221, 214, 207, 200, 193, 186, 179, 172, 167, 160, 112, 125, 93), (72, 68, 281, 188), (97, 124, 116, 161, 168, 175, 182, 189, 196, 203, 210, 217, 224, 231, 238, 245, 252, 259, 119, 68, 72), (182, 288, 290, 189), (196, 292, 294, 203), (210, 296, 298, 217), (224, 300, 302, 231), (238, 304, 306, 245), (252, 308, 310, 259), (120, 72, 188, 181), (154, 120, 181, 174), (73, 133, 202, 195), (68, 69, 266, 281), (75, 74, 166, 137), (89, 75, 137, 280), (69, 73, 195, 266), (74, 90, 158, 166), (202, 174, 181, 188, 281, 266, 195), (160, 283, 276, 112), (158, 280, 137, 166), (172, 287, 284, 167), (273, 237, 251, 265), (186, 291, 289, 179), (272, 273, 51, 79), (200, 295, 293, 193), (269, 265, 251, 258), (214, 299, 297, 207), (228, 303, 301, 221), (216, 209, 223, 230), (111, 270, 209, 216), (127, 86, 21, 144), (87, 121, 145, 19), (258, 251, 237, 244), (242, 307, 305, 235), (114, 277, 279, 139), (139, 279, 278, 135), (90, 89, 280, 158), (209, 270, 261, 223), (51, 273, 265, 80), (135, 278, 274, 28), (25, 267, 277, 114), (78, 87, 19, 26), (13, 262, 264, 17), (86, 55, 23, 21), (45, 51, 40, 42), (3, 54, 1), (262, 13, 28, 274, 276, 283, 284, 287, 289, 291, 293, 295, 297, 299, 301, 303, 305, 307, 309, 311), (78, 264, 54, 3, 5), (311, 309, 249, 256), (15, 263, 310, 308, 306, 304, 302, 300, 298, 296, 294, 292, 290, 288, 286, 285, 282, 275, 267, 25), (78, 26, 17, 264), (260, 88, 37, 14, 257), (37, 63, 14), (23, 55, 88, 15), (55, 6, 4, 88), (4, 0, 10, 11, 88), (316, 312, 2, 314), (96, 77, 105, 108), (106, 107, 320, 319), (317, 318, 357, 356), (76, 106, 319, 317), (319, 320, 318, 317), (77, 318, 105), (103, 104, 105, 318, 320, 101), (101, 320, 107, 68), (322, 323, 325, 324), (324, 325, 327, 326), (326, 327, 329, 328), (328, 329, 331, 330), (327, 325, 337, 333), (323, 353, 321, 335), (331, 329, 344, 342), (339, 343, 340, 338), (343, 331, 342, 340), (335, 321, 332, 334, 336, 338, 340, 342, 344, 333, 337), (351, 349, 334, 332), (329, 327, 333, 344), (330, 331, 343, 345), (347, 339, 338, 336), (346, 347, 349, 348), (325, 323, 335, 337), (348, 349, 351, 350), (347, 346, 341, 339), (349, 347, 336, 334), (350, 351, 353, 352), (352, 353, 323, 322), (353, 351, 332, 321), (17, 26, 23, 15, 25, 114, 139, 135, 28, 13), (318, 77, 355, 357), (77, 76, 354, 355), (76, 317, 356, 354)])
me_cube.materials.append(mat_material)
me_cube.use_remesh_preserve_volume = False
me_cube.use_remesh_preserve_attributes = False
me_cube.use_mirror_vertex_groups = False
me_cube.update()

# ---- objects
ob_cube_003 = bpy.data.objects.new('Cube.003', me_cube_003)
ob_cube_002 = bpy.data.objects.new('Cube.002', me_cube_002)
ob_cube_001 = bpy.data.objects.new('Cube.001', me_cube_001)
ob_cube = bpy.data.objects.new('Cube', me_cube)

# ---- transforms, parenting, visibility, modifiers, constraints
ob_cube_003.location = (0.0, 0.0, 0.0)
ob_cube_003.lineart.crease_threshold = 0.0
ob_cube_002.location = (0.0, 0.0, 0.0)
ob_cube_002.lineart.crease_threshold = 0.0
ob_cube_001.location = (0.0, 0.0, 0.0)
ob_cube_001.lineart.crease_threshold = 0.0
ob_cube.location = (0.0, 0.0, 0.0)
ob_cube.lock_rotations_4d = False
ob_cube.empty_display_type = 'ARROWS'
ob_cube.lineart.crease_threshold = 0.0

# ---- collection membership
col_1.objects.link(ob_cube_003)
col_1.objects.link(ob_cube_002)
col_1.objects.link(ob_cube_001)
col_1.objects.link(ob_cube)

# ---- scene / render settings (as saved in the file)
scene.frame_start = 1; scene.frame_end = 250; scene.frame_set(1)
scene.render.engine = 'BLENDER_EEVEE_NEXT'
scene.render.resolution_percentage = 50
scene.render.dither_intensity = 0.0
scene.cycles.use_denoising = False
scene.cycles.samples = 128
scene.cycles.sampling_pattern = 'TABULATED_SOBOL'
scene.cycles.light_sampling_threshold = 0.0
scene.cycles.use_adaptive_sampling = False
scene.cycles.use_light_tree = False
scene.cycles.blur_glossy = 0.0
scene.cycles.sample_clamp_indirect = 0.0
scene.view_settings.view_transform = 'Standard'
bpy.context.view_layer.update()

# ---- added for rendering (the .blend has no active camera and no usable light): camera, sun
cam_auto = bpy.data.cameras.new('AutoCamera')
cam_auto.lens = 50.0
cam_auto.sensor_width = 36.0
cam_auto.clip_end = 1000.0
ob_auto_camera = bpy.data.objects.new('AutoCamera', cam_auto)
scene.collection.objects.link(ob_auto_camera)
ob_auto_camera.location = (8.27988, -9.7989, 6.98378)
ob_auto_camera.rotation_euler = (1.09748, -7.21219e-08, 0.694738)
scene.camera = ob_auto_camera
light_auto_sun = bpy.data.lights.new('AutoSun', 'SUN')
light_auto_sun.energy = 3.0
light_auto_sun.angle = 0.0523599
ob_auto_sun = bpy.data.objects.new('AutoSun', light_auto_sun)
scene.collection.objects.link(ob_auto_sun)
ob_auto_sun.rotation_euler = (0.872665, 0.174533, 0.523599)
bpy.context.view_layer.update()
